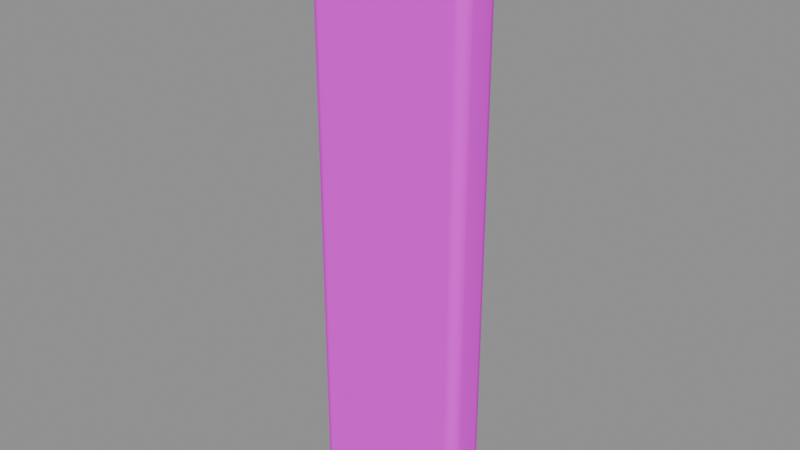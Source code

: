 # Source: porch_return.blend  (saved by Blender 5.2.45; exported with 4.5.12 LTS)
import bpy
from mathutils import Matrix  # noqa: F401  (used for matrix-valued properties, if any)

bpy.ops.wm.read_factory_settings(use_empty=True)
scene = bpy.context.scene
scene.name = '门廊后侧封墙'

# ---- collections
col_sea_scene_sbr_porch_return = bpy.data.collections.new('SEA-SCENE-SBR-PORCH-RETURN'); scene.collection.children.link(col_sea_scene_sbr_porch_return)

# ---- images (referenced by path relative to the original .blend; pixels are not part of the script)
import os
ASSET_DIR = os.environ.get("B2B_ASSET_DIR", "")  # directory of the original .blend (textures are referenced by path, not embedded)
HERE = os.path.dirname(os.path.abspath(__file__))  # packed textures are extracted next to this script under _unpacked/

def load_image(name, relpath, width, height, colorspace="sRGB"):
    """Load a texture the original file referenced (path relative to the .blend, or extracted next to this script)."""
    p = next((c for c in (os.path.join(HERE, relpath), os.path.join(ASSET_DIR, relpath)) if relpath and os.path.exists(c)), "")
    if p:
        img = bpy.data.images.load(p, check_existing=True)
        img.name = name
    else:  # same state as the original file: an image datablock whose file is absent (Cycles renders it pink)
        img = bpy.data.images.new(name, width, height)
        img.source = "FILE"
        img.filepath = "//" + (relpath or name)
    img.colorspace_settings.name = colorspace
    return img
img_sea_cozy_8x8_512_png = load_image('sea_cozy_8x8_512.png', 'sea_cozy_8x8_512.png', 1024, 1024, 'sRGB')

# ---- materials (node trees are filled in below, after node groups)
mat_sea_matte = bpy.data.materials.new('SEA_Matte')

# ---- material node trees
mat_sea_matte.use_nodes = True; mat_sea_matte.node_tree.nodes.clear()
_N = mat_sea_matte.node_tree.nodes; _L = mat_sea_matte.node_tree.links
n0 = _N.new('ShaderNodeUVMap'); n0.name = 'UV Map'; n0.location = (0, 0)
n0.width = 160
n0.uv_map = 'PaletteUV'
n1 = _N.new('ShaderNodeTexImage'); n1.name = 'Image Texture'; n1.location = (0, 0)
n1.image = img_sea_cozy_8x8_512_png
n1.interpolation = 'Closest'
n2 = _N.new('ShaderNodeBsdfPrincipled'); n2.name = 'Principled BSDF'; n2.location = (0, 0)
n2.inputs[2].default_value = 0.62
n2.inputs[10].default_value = 0.005
n2.inputs[13].default_value = 0.25
n3 = _N.new('ShaderNodeOutputMaterial'); n3.name = 'Material Output'; n3.location = (0, 0)
n4 = _N.new('ShaderNodeHueSaturation'); n4.name = 'Hue/Saturation/Value'; n4.location = (0, 0)
n4.width = 160
n5 = _N.new('ShaderNodeSeparateXYZ'); n5.name = 'Separate XYZ'; n5.location = (0, 0)
n6 = _N.new('ShaderNodeMath'); n6.name = 'Math'; n6.location = (0, 0)
n6.operation = 'MULTIPLY'
n6.inputs[1].default_value = 8.0
n7 = _N.new('ShaderNodeMath'); n7.name = 'Math.001'; n7.location = (0, 0)
n7.operation = 'FLOOR'
n8 = _N.new('ShaderNodeMath'); n8.name = 'Math.002'; n8.location = (0, 0)
n8.operation = 'COMPARE'
n8.inputs[1].default_value = 5.0
n8.inputs[2].default_value = 0.01
n9 = _N.new('ShaderNodeMath'); n9.name = 'Math.003'; n9.location = (0, 0)
n9.operation = 'MULTIPLY'
n9.inputs[1].default_value = 8.0
n10 = _N.new('ShaderNodeMath'); n10.name = 'Math.004'; n10.location = (0, 0)
n10.operation = 'FLOOR'
n11 = _N.new('ShaderNodeMath'); n11.name = 'Math.005'; n11.location = (0, 0)
n11.operation = 'COMPARE'
n11.inputs[1].default_value = 5.0
n11.inputs[2].default_value = 0.01
n12 = _N.new('ShaderNodeMath'); n12.name = 'Math.006'; n12.location = (0, 0)
n12.operation = 'MULTIPLY'
n13 = _N.new('ShaderNodeMath'); n13.name = 'Math.007'; n13.location = (0, 0)
n13.operation = 'MULTIPLY_ADD'
n13.inputs[1].default_value = 0.02
n14 = _N.new('ShaderNodeMath'); n14.name = 'Math.008'; n14.location = (0, 0)
n14.operation = 'MULTIPLY_ADD'
n14.inputs[1].default_value = -0.18
n14.inputs[2].default_value = 1.12
n15 = _N.new('ShaderNodeSeparateXYZ'); n15.name = '分离 XYZ'; n15.location = (0, 0)
n16 = _N.new('ShaderNodeMath'); n16.name = '运算'; n16.location = (0, 0)
n16.operation = 'MULTIPLY'
n16.inputs[1].default_value = 8.0
n17 = _N.new('ShaderNodeMath'); n17.name = '运算.001'; n17.location = (0, 0)
n17.operation = 'FLOOR'
n18 = _N.new('ShaderNodeMath'); n18.name = '运算.002'; n18.location = (0, 0)
n18.operation = 'COMPARE'
n18.inputs[1].default_value = 5.0
n18.inputs[2].default_value = 0.01
n19 = _N.new('ShaderNodeMath'); n19.name = '运算.003'; n19.location = (0, 0)
n19.operation = 'MULTIPLY'
n19.inputs[1].default_value = 8.0
n20 = _N.new('ShaderNodeMath'); n20.name = '运算.004'; n20.location = (0, 0)
n20.operation = 'FLOOR'
n21 = _N.new('ShaderNodeMath'); n21.name = '运算.005'; n21.location = (0, 0)
n21.operation = 'COMPARE'
n21.inputs[1].default_value = 2.0
n21.inputs[2].default_value = 0.01
n22 = _N.new('ShaderNodeMath'); n22.name = '运算.006'; n22.location = (0, 0)
n22.operation = 'MULTIPLY'
n23 = _N.new('ShaderNodeHueSaturation'); n23.name = '色相/饱和度/明度'; n23.location = (0, 0)
n23.width = 160
n23.inputs[0].default_value = 0.567
n23.inputs[1].default_value = 0.95
n23.inputs[2].default_value = 0.75
n24 = _N.new('ShaderNodeMixRGB'); n24.name = '混合 (旧版)'; n24.location = (0, 0)
_L.new(n0.outputs[0], n1.inputs[0])
_L.new(n1.outputs[0], n4.inputs[4])
_L.new(n2.outputs[0], n3.inputs[0])
_L.new(n0.outputs[0], n5.inputs[0])
_L.new(n5.outputs[0], n6.inputs[0])
_L.new(n6.outputs[0], n7.inputs[0])
_L.new(n7.outputs[0], n8.inputs[0])
_L.new(n5.outputs[1], n9.inputs[0])
_L.new(n9.outputs[0], n10.inputs[0])
_L.new(n10.outputs[0], n11.inputs[0])
_L.new(n8.outputs[0], n12.inputs[0])
_L.new(n11.outputs[0], n12.inputs[1])
_L.new(n12.outputs[0], n13.inputs[0])
_L.new(n13.outputs[0], n4.inputs[0])
_L.new(n12.outputs[0], n14.inputs[0])
_L.new(n14.outputs[0], n4.inputs[1])
_L.new(n0.outputs[0], n15.inputs[0])
_L.new(n15.outputs[0], n16.inputs[0])
_L.new(n16.outputs[0], n17.inputs[0])
_L.new(n17.outputs[0], n18.inputs[0])
_L.new(n15.outputs[1], n19.inputs[0])
_L.new(n19.outputs[0], n20.inputs[0])
_L.new(n20.outputs[0], n21.inputs[0])
_L.new(n18.outputs[0], n22.inputs[0])
_L.new(n21.outputs[0], n22.inputs[1])
_L.new(n4.outputs[0], n23.inputs[4])
_L.new(n22.outputs[0], n24.inputs[0])
_L.new(n4.outputs[0], n24.inputs[1])
_L.new(n23.outputs[0], n24.inputs[2])
_L.new(n24.outputs[0], n2.inputs[0])
n3.is_active_output = True

# ---- meshes
me_cube_233 = bpy.data.meshes.new('Cube.233')
me_cube_233.from_pydata([(-0.285, -0.045, 0.0), (-0.285, -0.09, 0.045), (-0.33, -0.045, 0.045), (-0.285, -0.06747, 0.006012), (-0.3075, -0.045, 0.006012), (-0.3065, -0.06652, 0.01185), (-0.3075, -0.08399, 0.045), (-0.285, -0.08399, 0.02253), (-0.3065, -0.07815, 0.02348), (-0.324, -0.045, 0.02253), (-0.324, -0.06747, 0.045), (-0.3181, -0.06652, 0.02348), (-0.285, -0.09, 2.315), (-0.285, -0.045, 2.36), (-0.33, -0.045, 2.315), (-0.285, -0.08399, 2.337), (-0.3075, -0.08399, 2.315), (-0.3065, -0.07815, 2.337), (-0.3075, -0.045, 2.354), (-0.285, -0.06747, 2.354), (-0.3065, -0.06652, 2.348), (-0.324, -0.06747, 2.315), (-0.324, -0.045, 2.337), (-0.3181, -0.06652, 2.337), (-0.285, 0.045, 0.0), (-0.33, 0.045, 0.045), (-0.285, 0.09, 0.045), (-0.3075, 0.045, 0.006012), (-0.285, 0.06747, 0.006012), (-0.3065, 0.06652, 0.01185), (-0.324, 0.06747, 0.045), (-0.324, 0.045, 0.02253), (-0.3181, 0.06652, 0.02348), (-0.285, 0.08399, 0.02253), (-0.3075, 0.08399, 0.045), (-0.3065, 0.07815, 0.02348), (-0.285, 0.045, 2.36), (-0.285, 0.09, 2.315), (-0.33, 0.045, 2.315), (-0.285, 0.06747, 2.354), (-0.3075, 0.045, 2.354), (-0.3065, 0.06652, 2.348), (-0.3075, 0.08399, 2.315), (-0.285, 0.08399, 2.337), (-0.3065, 0.07815, 2.337), (-0.324, 0.045, 2.337), (-0.324, 0.06747, 2.315), (-0.3181, 0.06652, 2.337), (0.285, -0.045, 0.0), (0.33, -0.045, 0.045), (0.285, -0.09, 0.045), (0.3075, -0.045, 0.006012), (0.285, -0.06747, 0.006012), (0.3065, -0.06652, 0.01185), (0.324, -0.06747, 0.045), (0.324, -0.045, 0.02253), (0.3181, -0.06652, 0.02348), (0.285, -0.08399, 0.02253), (0.3075, -0.08399, 0.045), (0.3065, -0.07815, 0.02348), (0.285, -0.045, 2.36), (0.285, -0.09, 2.315), (0.33, -0.045, 2.315), (0.285, -0.06747, 2.354), (0.3075, -0.045, 2.354), (0.3065, -0.06652, 2.348), (0.3075, -0.08399, 2.315), (0.285, -0.08399, 2.337), (0.3065, -0.07815, 2.337), (0.324, -0.045, 2.337), (0.324, -0.06747, 2.315), (0.3181, -0.06652, 2.337), (0.285, 0.045, 0.0), (0.285, 0.09, 0.045), (0.33, 0.045, 0.045), (0.285, 0.06747, 0.006012), (0.3075, 0.045, 0.006012), (0.3065, 0.06652, 0.01185), (0.3075, 0.08399, 0.045), (0.285, 0.08399, 0.02253), (0.3065, 0.07815, 0.02348), (0.324, 0.045, 0.02253), (0.324, 0.06747, 0.045), (0.3181, 0.06652, 0.02348), (0.285, 0.045, 2.36), (0.33, 0.045, 2.315), (0.285, 0.09, 2.315), (0.3075, 0.045, 2.354), (0.285, 0.06747, 2.354), (0.3065, 0.06652, 2.348), (0.324, 0.06747, 2.315), (0.324, 0.045, 2.337), (0.3181, 0.06652, 2.337), (0.285, 0.08399, 2.337), (0.3075, 0.08399, 2.315), (0.3065, 0.07815, 2.337)], [], [(0, 3, 5, 4), (3, 7, 8, 5), (1, 6, 8, 7), (6, 10, 11, 8), (2, 9, 11, 10), (9, 4, 5, 11), (5, 8, 11), (12, 15, 17, 16), (15, 19, 20, 17), (13, 18, 20, 19), (18, 22, 23, 20), (14, 21, 23, 22), (21, 16, 17, 23), (17, 20, 23), (24, 27, 29, 28), (27, 31, 32, 29), (25, 30, 32, 31), (30, 34, 35, 32), (26, 33, 35, 34), (33, 28, 29, 35), (29, 32, 35), (36, 39, 41, 40), (39, 43, 44, 41), (37, 42, 44, 43), (42, 46, 47, 44), (38, 45, 47, 46), (45, 40, 41, 47), (41, 44, 47), (48, 51, 53, 52), (51, 55, 56, 53), (49, 54, 56, 55), (54, 58, 59, 56), (50, 57, 59, 58), (57, 52, 53, 59), (53, 56, 59), (60, 63, 65, 64), (63, 67, 68, 65), (61, 66, 68, 67), (66, 70, 71, 68), (62, 69, 71, 70), (69, 64, 65, 71), (65, 68, 71), (72, 75, 77, 76), (75, 79, 80, 77), (73, 78, 80, 79), (78, 82, 83, 80), (74, 81, 83, 82), (81, 76, 77, 83), (77, 80, 83), (84, 87, 89, 88), (87, 91, 92, 89), (85, 90, 92, 91), (90, 94, 95, 92), (86, 93, 95, 94), (93, 88, 89, 95), (89, 92, 95), (24, 0, 4, 27), (27, 4, 9, 31), (31, 9, 2, 25), (1, 12, 16, 6), (6, 16, 21, 10), (10, 21, 14, 2), (13, 36, 40, 18), (18, 40, 45, 22), (22, 45, 38, 14), (37, 26, 34, 42), (42, 34, 30, 46), (46, 30, 25, 38), (72, 24, 28, 75), (75, 28, 33, 79), (79, 33, 26, 73), (36, 84, 88, 39), (39, 88, 93, 43), (43, 93, 86, 37), (85, 74, 82, 90), (90, 82, 78, 94), (94, 78, 73, 86), (48, 72, 76, 51), (51, 76, 81, 55), (55, 81, 74, 49), (84, 60, 64, 87), (87, 64, 69, 91), (91, 69, 62, 85), (61, 50, 58, 66), (66, 58, 54, 70), (70, 54, 49, 62), (0, 48, 52, 3), (3, 52, 57, 7), (7, 57, 50, 1), (60, 13, 19, 63), (63, 19, 15, 67), (67, 15, 12, 61), (24, 72, 48, 0), (2, 14, 38, 25), (50, 61, 12, 1), (84, 36, 13, 60), (26, 37, 86, 73), (74, 85, 62, 49)])
me_cube_233.polygons.foreach_set('use_smooth', [True] * 98)
_uv = me_cube_233.uv_layers.new(name='PaletteUV')
_uv.uv.foreach_set('vector', [0.5875, 0.9375, 0.5625, 0.9625, 0.5375, 0.9375, 0.5625, 0.9125, 0.5875, 0.9375, 0.5625, 0.9625, 0.5375, 0.9375, 0.5625, 0.9125, 0.5875, 0.9375, 0.5625, 0.9625, 0.5375, 0.9375, 0.5625, 0.9125, 0.5875, 0.9375, 0.5625, 0.9625, 0.5375, 0.9375, 0.5625, 0.9125, 0.5875, 0.9375, 0.5625, 0.9625, 0.5375, 0.9375, 0.5625, 0.9125, 0.5875, 0.9375, 0.5625, 0.9625, 0.5375, 0.9375, 0.5625, 0.9125, 0.5875, 0.9375, 0.55, 0.9592, 0.55, 0.9158, 0.5875, 0.9375, 0.5625, 0.9625, 0.5375, 0.9375, 0.5625, 0.9125, 0.5875, 0.9375, 0.5625, 0.9625, 0.5375, 0.9375, 0.5625, 0.9125, 0.5875, 0.9375, 0.5625, 0.9625, 0.5375, 0.9375, 0.5625, 0.9125, 0.5875, 0.9375, 0.5625, 0.9625, 0.5375, 0.9375, 0.5625, 0.9125, 0.5875, 0.9375, 0.5625, 0.9625, 0.5375, 0.9375, 0.5625, 0.9125, 0.5875, 0.9375, 0.5625, 0.9625, 0.5375, 0.9375, 0.5625, 0.9125, 0.5875, 0.9375, 0.55, 0.9592, 0.55, 0.9158, 0.5875, 0.9375, 0.5625, 0.9625, 0.5375, 0.9375, 0.5625, 0.9125, 0.5875, 0.9375, 0.5625, 0.9625, 0.5375, 0.9375, 0.5625, 0.9125, 0.5875, 0.9375, 0.5625, 0.9625, 0.5375, 0.9375, 0.5625, 0.9125, 0.5875, 0.9375, 0.5625, 0.9625, 0.5375, 0.9375, 0.5625, 0.9125, 0.5875, 0.9375, 0.5625, 0.9625, 0.5375, 0.9375, 0.5625, 0.9125, 0.5875, 0.9375, 0.5625, 0.9625, 0.5375, 0.9375, 0.5625, 0.9125, 0.5875, 0.9375, 0.55, 0.9592, 0.55, 0.9158, 0.5875, 0.9375, 0.5625, 0.9625, 0.5375, 0.9375, 0.5625, 0.9125, 0.5875, 0.9375, 0.5625, 0.9625, 0.5375, 0.9375, 0.5625, 0.9125, 0.5875, 0.9375, 0.5625, 0.9625, 0.5375, 0.9375, 0.5625, 0.9125, 0.5875, 0.9375, 0.5625, 0.9625, 0.5375, 0.9375, 0.5625, 0.9125, 0.5875, 0.9375, 0.5625, 0.9625, 0.5375, 0.9375, 0.5625, 0.9125, 0.5875, 0.9375, 0.5625, 0.9625, 0.5375, 0.9375, 0.5625, 0.9125, 0.5875, 0.9375, 0.55, 0.9592, 0.55, 0.9158, 0.5875, 0.9375, 0.5625, 0.9625, 0.5375, 0.9375, 0.5625, 0.9125, 0.5875, 0.9375, 0.5625, 0.9625, 0.5375, 0.9375, 0.5625, 0.9125, 0.5875, 0.9375, 0.5625, 0.9625, 0.5375, 0.9375, 0.5625, 0.9125, 0.5875, 0.9375, 0.5625, 0.9625, 0.5375, 0.9375, 0.5625, 0.9125, 0.5875, 0.9375, 0.5625, 0.9625, 0.5375, 0.9375, 0.5625, 0.9125, 0.5875, 0.9375, 0.5625, 0.9625, 0.5375, 0.9375, 0.5625, 0.9125, 0.5875, 0.9375, 0.55, 0.9592, 0.55, 0.9158, 0.5875, 0.9375, 0.5625, 0.9625, 0.5375, 0.9375, 0.5625, 0.9125, 0.5875, 0.9375, 0.5625, 0.9625, 0.5375, 0.9375, 0.5625, 0.9125, 0.5875, 0.9375, 0.5625, 0.9625, 0.5375, 0.9375, 0.5625, 0.9125, 0.5875, 0.9375, 0.5625, 0.9625, 0.5375, 0.9375, 0.5625, 0.9125, 0.5875, 0.9375, 0.5625, 0.9625, 0.5375, 0.9375, 0.5625, 0.9125, 0.5875, 0.9375, 0.5625, 0.9625, 0.5375, 0.9375, 0.5625, 0.9125, 0.5875, 0.9375, 0.55, 0.9592, 0.55, 0.9158, 0.5875, 0.9375, 0.5625, 0.9625, 0.5375, 0.9375, 0.5625, 0.9125, 0.5875, 0.9375, 0.5625, 0.9625, 0.5375, 0.9375, 0.5625, 0.9125, 0.5875, 0.9375, 0.5625, 0.9625, 0.5375, 0.9375, 0.5625, 0.9125, 0.5875, 0.9375, 0.5625, 0.9625, 0.5375, 0.9375, 0.5625, 0.9125, 0.5875, 0.9375, 0.5625, 0.9625, 0.5375, 0.9375, 0.5625, 0.9125, 0.5875, 0.9375, 0.5625, 0.9625, 0.5375, 0.9375, 0.5625, 0.9125, 0.5875, 0.9375, 0.55, 0.9592, 0.55, 0.9158, 0.5875, 0.9375, 0.5625, 0.9625, 0.5375, 0.9375, 0.5625, 0.9125, 0.5875, 0.9375, 0.5625, 0.9625, 0.5375, 0.9375, 0.5625, 0.9125, 0.5875, 0.9375, 0.5625, 0.9625, 0.5375, 0.9375, 0.5625, 0.9125, 0.5875, 0.9375, 0.5625, 0.9625, 0.5375, 0.9375, 0.5625, 0.9125, 0.5875, 0.9375, 0.5625, 0.9625, 0.5375, 0.9375, 0.5625, 0.9125, 0.5875, 0.9375, 0.5625, 0.9625, 0.5375, 0.9375, 0.5625, 0.9125, 0.5875, 0.9375, 0.55, 0.9592, 0.55, 0.9158, 0.5875, 0.9375, 0.5625, 0.9625, 0.5375, 0.9375, 0.5625, 0.9125, 0.5875, 0.9375, 0.5625, 0.9625, 0.5375, 0.9375, 0.5625, 0.9125, 0.5875, 0.9375, 0.5625, 0.9625, 0.5375, 0.9375, 0.5625, 0.9125, 0.5875, 0.9375, 0.5625, 0.9625, 0.5375, 0.9375, 0.5625, 0.9125, 0.5875, 0.9375, 0.5625, 0.9625, 0.5375, 0.9375, 0.5625, 0.9125, 0.5875, 0.9375, 0.5625, 0.9625, 0.5375, 0.9375, 0.5625, 0.9125, 0.5875, 0.9375, 0.5625, 0.9625, 0.5375, 0.9375, 0.5625, 0.9125, 0.5875, 0.9375, 0.5625, 0.9625, 0.5375, 0.9375, 0.5625, 0.9125, 0.5875, 0.9375, 0.5625, 0.9625, 0.5375, 0.9375, 0.5625, 0.9125, 0.5875, 0.9375, 0.5625, 0.9625, 0.5375, 0.9375, 0.5625, 0.9125, 0.5875, 0.9375, 0.5625, 0.9625, 0.5375, 0.9375, 0.5625, 0.9125, 0.5875, 0.9375, 0.5625, 0.9625, 0.5375, 0.9375, 0.5625, 0.9125, 0.5875, 0.9375, 0.5625, 0.9625, 0.5375, 0.9375, 0.5625, 0.9125, 0.5875, 0.9375, 0.5625, 0.9625, 0.5375, 0.9375, 0.5625, 0.9125, 0.5875, 0.9375, 0.5625, 0.9625, 0.5375, 0.9375, 0.5625, 0.9125, 0.5875, 0.9375, 0.5625, 0.9625, 0.5375, 0.9375, 0.5625, 0.9125, 0.5875, 0.9375, 0.5625, 0.9625, 0.5375, 0.9375, 0.5625, 0.9125, 0.5875, 0.9375, 0.5625, 0.9625, 0.5375, 0.9375, 0.5625, 0.9125, 0.5875, 0.9375, 0.5625, 0.9625, 0.5375, 0.9375, 0.5625, 0.9125, 0.5875, 0.9375, 0.5625, 0.9625, 0.5375, 0.9375, 0.5625, 0.9125, 0.5875, 0.9375, 0.5625, 0.9625, 0.5375, 0.9375, 0.5625, 0.9125, 0.5875, 0.9375, 0.5625, 0.9625, 0.5375, 0.9375, 0.5625, 0.9125, 0.5875, 0.9375, 0.5625, 0.9625, 0.5375, 0.9375, 0.5625, 0.9125, 0.5875, 0.9375, 0.5625, 0.9625, 0.5375, 0.9375, 0.5625, 0.9125, 0.5875, 0.9375, 0.5625, 0.9625, 0.5375, 0.9375, 0.5625, 0.9125, 0.5875, 0.9375, 0.5625, 0.9625, 0.5375, 0.9375, 0.5625, 0.9125, 0.5875, 0.9375, 0.5625, 0.9625, 0.5375, 0.9375, 0.5625, 0.9125, 0.5875, 0.9375, 0.5625, 0.9625, 0.5375, 0.9375, 0.5625, 0.9125, 0.5875, 0.9375, 0.5625, 0.9625, 0.5375, 0.9375, 0.5625, 0.9125, 0.5875, 0.9375, 0.5625, 0.9625, 0.5375, 0.9375, 0.5625, 0.9125, 0.5875, 0.9375, 0.5625, 0.9625, 0.5375, 0.9375, 0.5625, 0.9125, 0.5875, 0.9375, 0.5625, 0.9625, 0.5375, 0.9375, 0.5625, 0.9125, 0.5875, 0.9375, 0.5625, 0.9625, 0.5375, 0.9375, 0.5625, 0.9125, 0.5875, 0.9375, 0.5625, 0.9625, 0.5375, 0.9375, 0.5625, 0.9125, 0.5875, 0.9375, 0.5625, 0.9625, 0.5375, 0.9375, 0.5625, 0.9125, 0.5875, 0.9375, 0.5625, 0.9625, 0.5375, 0.9375, 0.5625, 0.9125, 0.5875, 0.9375, 0.5625, 0.9625, 0.5375, 0.9375, 0.5625, 0.9125, 0.5875, 0.9375, 0.5625, 0.9625, 0.5375, 0.9375, 0.5625, 0.9125, 0.5875, 0.9375, 0.5625, 0.9625, 0.5375, 0.9375, 0.5625, 0.9125, 0.5875, 0.9375, 0.5625, 0.9625, 0.5375, 0.9375, 0.5625, 0.9125, 0.5875, 0.9375, 0.5625, 0.9625, 0.5375, 0.9375, 0.5625, 0.9125, 0.5875, 0.9375, 0.5625, 0.9625, 0.5375, 0.9375, 0.5625, 0.9125])
me_cube_233.materials.append(mat_sea_matte)
me_cube_233.update()
me_cube_233.normals_split_custom_set([tuple(v) for v in zip(*[iter([-0.01478, -0.06295, -0.9979, -0.01068, -0.4996, -0.8662, -0.4179, -0.4178, -0.8067, -0.497, -0.04617, -0.8665, -0.01068, -0.4996, -0.8662, -0.01068, -0.8662, -0.4996, -0.4179, -0.8067, -0.4179, -0.4179, -0.4178, -0.8067, -0.01262, -0.9999, -0.004106, -0.5002, -0.8659, -0.002788, -0.4179, -0.8067, -0.4179, -0.01068, -0.8662, -0.4996, -0.5002, -0.8659, -0.002788, -0.8659, -0.5002, -0.002788, -0.8067, -0.4179, -0.4178, -0.4179, -0.8067, -0.4179, -0.998, -0.06337, -0.003911, -0.8665, -0.04617, -0.497, -0.8067, -0.4179, -0.4178, -0.8659, -0.5002, -0.002788, -0.8665, -0.04617, -0.497, -0.497, -0.04617, -0.8665, -0.4179, -0.4178, -0.8067, -0.8067, -0.4179, -0.4178, -0.4179, -0.4178, -0.8067, -0.4179, -0.8067, -0.4179, -0.8067, -0.4179, -0.4178, -0.0126, -0.9999, 0.004117, -0.01068, -0.8662, 0.4996, -0.4179, -0.8067, 0.4179, -0.5002, -0.8659, 0.002788, -0.01068, -0.8662, 0.4996, -0.01069, -0.4996, 0.8662, -0.4179, -0.4178, 0.8067, -0.4179, -0.8067, 0.4179, -0.01479, -0.06294, 0.9979, -0.497, -0.04617, 0.8665, -0.4179, -0.4178, 0.8067, -0.01069, -0.4996, 0.8662, -0.497, -0.04617, 0.8665, -0.8665, -0.04617, 0.497, -0.8067, -0.4179, 0.4179, -0.4179, -0.4178, 0.8067, -0.998, -0.06338, 0.003904, -0.8659, -0.5002, 0.002788, -0.8067, -0.4179, 0.4179, -0.8665, -0.04617, 0.497, -0.8659, -0.5002, 0.002788, -0.5002, -0.8659, 0.002788, -0.4179, -0.8067, 0.4179, -0.8067, -0.4179, 0.4179, -0.4179, -0.8067, 0.4179, -0.4179, -0.4178, 0.8067, -0.8067, -0.4179, 0.4179, -0.01479, 0.06294, -0.9979, -0.497, 0.04617, -0.8665, -0.4178, 0.4179, -0.8067, -0.01068, 0.4996, -0.8662, -0.497, 0.04617, -0.8665, -0.8665, 0.04617, -0.497, -0.8067, 0.4179, -0.4179, -0.4178, 0.4179, -0.8067, -0.998, 0.06338, -0.003904, -0.8659, 0.5002, -0.002788, -0.8067, 0.4179, -0.4179, -0.8665, 0.04617, -0.497, -0.8659, 0.5002, -0.002788, -0.5002, 0.8659, -0.002788, -0.4178, 0.8067, -0.4179, -0.8067, 0.4179, -0.4179, -0.0126, 0.9999, -0.004117, -0.01068, 0.8662, -0.4996, -0.4178, 0.8067, -0.4179, -0.5002, 0.8659, -0.002788, -0.01068, 0.8662, -0.4996, -0.01068, 0.4996, -0.8662, -0.4178, 0.4179, -0.8067, -0.4178, 0.8067, -0.4179, -0.4178, 0.4179, -0.8067, -0.8067, 0.4179, -0.4179, -0.4178, 0.8067, -0.4179, -0.01478, 0.06295, 0.9979, -0.01069, 0.4996, 0.8662, -0.4179, 0.4179, 0.8067, -0.497, 0.04617, 0.8665, -0.01069, 0.4996, 0.8662, -0.01068, 0.8662, 0.4996, -0.4179, 0.8067, 0.4179, -0.4179, 0.4179, 0.8067, -0.01262, 0.9999, 0.004106, -0.5002, 0.8659, 0.002788, -0.4179, 0.8067, 0.4179, -0.01068, 0.8662, 0.4996, -0.5002, 0.8659, 0.002788, -0.8659, 0.5002, 0.002788, -0.8067, 0.4179, 0.4178, -0.4179, 0.8067, 0.4179, -0.998, 0.06337, 0.003911, -0.8665, 0.04617, 0.497, -0.8067, 0.4179, 0.4178, -0.8659, 0.5002, 0.002788, -0.8665, 0.04617, 0.497, -0.497, 0.04617, 0.8665, -0.4179, 0.4179, 0.8067, -0.8067, 0.4179, 0.4178, -0.4179, 0.4179, 0.8067, -0.4179, 0.8067, 0.4179, -0.8067, 0.4179, 0.4178, 0.01479, -0.06294, -0.9979, 0.497, -0.04617, -0.8665, 0.4178, -0.4179, -0.8067, 0.01068, -0.4996, -0.8662, 0.497, -0.04617, -0.8665, 0.8665, -0.04617, -0.497, 0.8067, -0.4179, -0.4179, 0.4178, -0.4179, -0.8067, 0.998, -0.06338, -0.003904, 0.8659, -0.5002, -0.002788, 0.8067, -0.4179, -0.4179, 0.8665, -0.04617, -0.497, 0.8659, -0.5002, -0.002788, 0.5002, -0.8659, -0.002788, 0.4178, -0.8067, -0.4179, 0.8067, -0.4179, -0.4179, 0.0126, -0.9999, -0.004117, 0.01068, -0.8662, -0.4996, 0.4178, -0.8067, -0.4179, 0.5002, -0.8659, -0.002788, 0.01068, -0.8662, -0.4996, 0.01068, -0.4996, -0.8662, 0.4178, -0.4179, -0.8067, 0.4178, -0.8067, -0.4179, 0.4178, -0.4179, -0.8067, 0.8067, -0.4179, -0.4179, 0.4178, -0.8067, -0.4179, 0.01478, -0.06295, 0.9979, 0.01069, -0.4996, 0.8662, 0.4179, -0.4179, 0.8067, 0.497, -0.04617, 0.8665, 0.01069, -0.4996, 0.8662, 0.01068, -0.8662, 0.4996, 0.4179, -0.8067, 0.4179, 0.4179, -0.4179, 0.8067, 0.01262, -0.9999, 0.004106, 0.5002, -0.8659, 0.002788, 0.4179, -0.8067, 0.4179, 0.01068, -0.8662, 0.4996, 0.5002, -0.8659, 0.002788, 0.8659, -0.5002, 0.002788, 0.8067, -0.4179, 0.4178, 0.4179, -0.8067, 0.4179, 0.998, -0.06337, 0.003911, 0.8665, -0.04617, 0.497, 0.8067, -0.4179, 0.4178, 0.8659, -0.5002, 0.002788, 0.8665, -0.04617, 0.497, 0.497, -0.04617, 0.8665, 0.4179, -0.4179, 0.8067, 0.8067, -0.4179, 0.4178, 0.4179, -0.4179, 0.8067, 0.4179, -0.8067, 0.4179, 0.8067, -0.4179, 0.4178, 0.01478, 0.06295, -0.9979, 0.01068, 0.4996, -0.8662, 0.4179, 0.4178, -0.8067, 0.497, 0.04617, -0.8665, 0.01068, 0.4996, -0.8662, 0.01068, 0.8662, -0.4996, 0.4179, 0.8067, -0.4179, 0.4179, 0.4178, -0.8067, 0.01262, 0.9999, -0.004106, 0.5002, 0.8659, -0.002788, 0.4179, 0.8067, -0.4179, 0.01068, 0.8662, -0.4996, 0.5002, 0.8659, -0.002788, 0.8659, 0.5002, -0.002788, 0.8067, 0.4179, -0.4178, 0.4179, 0.8067, -0.4179, 0.998, 0.06337, -0.003911, 0.8665, 0.04617, -0.497, 0.8067, 0.4179, -0.4178, 0.8659, 0.5002, -0.002788, 0.8665, 0.04617, -0.497, 0.497, 0.04617, -0.8665, 0.4179, 0.4178, -0.8067, 0.8067, 0.4179, -0.4178, 0.4179, 0.4178, -0.8067, 0.4179, 0.8067, -0.4179, 0.8067, 0.4179, -0.4178, 0.01479, 0.06294, 0.9979, 0.497, 0.04617, 0.8665, 0.4178, 0.4179, 0.8067, 0.01069, 0.4996, 0.8662, 0.497, 0.04617, 0.8665, 0.8665, 0.04617, 0.497, 0.8067, 0.4179, 0.4179, 0.4178, 0.4179, 0.8067, 0.998, 0.06338, 0.003904, 0.8659, 0.5002, 0.002788, 0.8067, 0.4179, 0.4179, 0.8665, 0.04617, 0.497, 0.8659, 0.5002, 0.002788, 0.5002, 0.8659, 0.002788, 0.4179, 0.8067, 0.4179, 0.8067, 0.4179, 0.4179, 0.0126, 0.9999, 0.004117, 0.01068, 0.8662, 0.4996, 0.4179, 0.8067, 0.4179, 0.5002, 0.8659, 0.002788, 0.01068, 0.8662, 0.4996, 0.01069, 0.4996, 0.8662, 0.4178, 0.4179, 0.8067, 0.4179, 0.8067, 0.4179, 0.4178, 0.4179, 0.8067, 0.8067, 0.4179, 0.4179, 0.4179, 0.8067, 0.4179, -0.01479, 0.06294, -0.9979, -0.01478, -0.06295, -0.9979, -0.497, -0.04617, -0.8665, -0.497, 0.04617, -0.8665, -0.497, 0.04617, -0.8665, -0.497, -0.04617, -0.8665, -0.8665, -0.04617, -0.497, -0.8665, 0.04617, -0.497, -0.8665, 0.04617, -0.497, -0.8665, -0.04617, -0.497, -0.998, -0.06337, -0.003911, -0.998, 0.06338, -0.003904, -0.01262, -0.9999, -0.004106, -0.0126, -0.9999, 0.004117, -0.5002, -0.8659, 0.002788, -0.5002, -0.8659, -0.002788, -0.5002, -0.8659, -0.002788, -0.5002, -0.8659, 0.002788, -0.8659, -0.5002, 0.002788, -0.8659, -0.5002, -0.002788, -0.8659, -0.5002, -0.002788, -0.8659, -0.5002, 0.002788, -0.998, -0.06338, 0.003904, -0.998, -0.06337, -0.003911, -0.01479, -0.06294, 0.9979, -0.01478, 0.06295, 0.9979, -0.497, 0.04617, 0.8665, -0.497, -0.04617, 0.8665, -0.497, -0.04617, 0.8665, -0.497, 0.04617, 0.8665, -0.8665, 0.04617, 0.497, -0.8665, -0.04617, 0.497, -0.8665, -0.04617, 0.497, -0.8665, 0.04617, 0.497, -0.998, 0.06337, 0.003911, -0.998, -0.06338, 0.003904, -0.01262, 0.9999, 0.004106, -0.0126, 0.9999, -0.004117, -0.5002, 0.8659, -0.002788, -0.5002, 0.8659, 0.002788, -0.5002, 0.8659, 0.002788, -0.5002, 0.8659, -0.002788, -0.8659, 0.5002, -0.002788, -0.8659, 0.5002, 0.002788, -0.8659, 0.5002, 0.002788, -0.8659, 0.5002, -0.002788, -0.998, 0.06338, -0.003904, -0.998, 0.06337, 0.003911, 0.01478, 0.06295, -0.9979, -0.01479, 0.06294, -0.9979, -0.01068, 0.4996, -0.8662, 0.01068, 0.4996, -0.8662, 0.01068, 0.4996, -0.8662, -0.01068, 0.4996, -0.8662, -0.01068, 0.8662, -0.4996, 0.01068, 0.8662, -0.4996, 0.01068, 0.8662, -0.4996, -0.01068, 0.8662, -0.4996, -0.0126, 0.9999, -0.004117, 0.01262, 0.9999, -0.004106, -0.01478, 0.06295, 0.9979, 0.01479, 0.06294, 0.9979, 0.01069, 0.4996, 0.8662, -0.01069, 0.4996, 0.8662, -0.01069, 0.4996, 0.8662, 0.01069, 0.4996, 0.8662, 0.01068, 0.8662, 0.4996, -0.01068, 0.8662, 0.4996, -0.01068, 0.8662, 0.4996, 0.01068, 0.8662, 0.4996, 0.0126, 0.9999, 0.004117, -0.01262, 0.9999, 0.004106, 0.998, 0.06338, 0.003904, 0.998, 0.06337, -0.003911, 0.8659, 0.5002, -0.002788, 0.8659, 0.5002, 0.002788, 0.8659, 0.5002, 0.002788, 0.8659, 0.5002, -0.002788, 0.5002, 0.8659, -0.002788, 0.5002, 0.8659, 0.002788, 0.5002, 0.8659, 0.002788, 0.5002, 0.8659, -0.002788, 0.01262, 0.9999, -0.004106, 0.0126, 0.9999, 0.004117, 0.01479, -0.06294, -0.9979, 0.01478, 0.06295, -0.9979, 0.497, 0.04617, -0.8665, 0.497, -0.04617, -0.8665, 0.497, -0.04617, -0.8665, 0.497, 0.04617, -0.8665, 0.8665, 0.04617, -0.497, 0.8665, -0.04617, -0.497, 0.8665, -0.04617, -0.497, 0.8665, 0.04617, -0.497, 0.998, 0.06337, -0.003911, 0.998, -0.06338, -0.003904, 0.01479, 0.06294, 0.9979, 0.01478, -0.06295, 0.9979, 0.497, -0.04617, 0.8665, 0.497, 0.04617, 0.8665, 0.497, 0.04617, 0.8665, 0.497, -0.04617, 0.8665, 0.8665, -0.04617, 0.497, 0.8665, 0.04617, 0.497, 0.8665, 0.04617, 0.497, 0.8665, -0.04617, 0.497, 0.998, -0.06337, 0.003911, 0.998, 0.06338, 0.003904, 0.01262, -0.9999, 0.004106, 0.0126, -0.9999, -0.004117, 0.5002, -0.8659, -0.002788, 0.5002, -0.8659, 0.002788, 0.5002, -0.8659, 0.002788, 0.5002, -0.8659, -0.002788, 0.8659, -0.5002, -0.002788, 0.8659, -0.5002, 0.002788, 0.8659, -0.5002, 0.002788, 0.8659, -0.5002, -0.002788, 0.998, -0.06338, -0.003904, 0.998, -0.06337, 0.003911, -0.01478, -0.06295, -0.9979, 0.01479, -0.06294, -0.9979, 0.01068, -0.4996, -0.8662, -0.01068, -0.4996, -0.8662, -0.01068, -0.4996, -0.8662, 0.01068, -0.4996, -0.8662, 0.01068, -0.8662, -0.4996, -0.01068, -0.8662, -0.4996, -0.01068, -0.8662, -0.4996, 0.01068, -0.8662, -0.4996, 0.0126, -0.9999, -0.004117, -0.01262, -0.9999, -0.004106, 0.01478, -0.06295, 0.9979, -0.01479, -0.06294, 0.9979, -0.01069, -0.4996, 0.8662, 0.01069, -0.4996, 0.8662, 0.01069, -0.4996, 0.8662, -0.01069, -0.4996, 0.8662, -0.01068, -0.8662, 0.4996, 0.01068, -0.8662, 0.4996, 0.01068, -0.8662, 0.4996, -0.01068, -0.8662, 0.4996, -0.0126, -0.9999, 0.004117, 0.01262, -0.9999, 0.004106, -0.01479, 0.06294, -0.9979, 0.01478, 0.06295, -0.9979, 0.01479, -0.06294, -0.9979, -0.01478, -0.06295, -0.9979, -0.998, -0.06337, -0.003911, -0.998, -0.06338, 0.003904, -0.998, 0.06337, 0.003911, -0.998, 0.06338, -0.003904, 0.0126, -0.9999, -0.004117, 0.01262, -0.9999, 0.004106, -0.0126, -0.9999, 0.004117, -0.01262, -0.9999, -0.004106, 0.01479, 0.06294, 0.9979, -0.01478, 0.06295, 0.9979, -0.01479, -0.06294, 0.9979, 0.01478, -0.06295, 0.9979, -0.0126, 0.9999, -0.004117, -0.01262, 0.9999, 0.004106, 0.0126, 0.9999, 0.004117, 0.01262, 0.9999, -0.004106, 0.998, 0.06337, -0.003911, 0.998, 0.06338, 0.003904, 0.998, -0.06337, 0.003911, 0.998, -0.06338, -0.003904])] * 3)])

# ---- objects
ob_porch_return_mesh = bpy.data.objects.new('porch_return_mesh', me_cube_233)
ob_root_porch_return = bpy.data.objects.new('ROOT_porch_return', None)

# ---- transforms, parenting, visibility, modifiers, constraints
ob_porch_return_mesh.parent = ob_root_porch_return
ob_porch_return_mesh.location = (0.0, 0.0, 0.0)
ob_root_porch_return.location = (0.0, 0.0, 0.0)

# ---- collection membership
col_sea_scene_sbr_porch_return.objects.link(ob_porch_return_mesh)
col_sea_scene_sbr_porch_return.objects.link(ob_root_porch_return)

# ---- scene / render settings (as saved in the file)
scene.frame_start = 1; scene.frame_end = 250; scene.frame_set(1)
scene.render.engine = 'BLENDER_EEVEE_NEXT'
scene.render.bake_bias = 0.0
scene.render.bake_samples = 0
scene.render.compositor_device = 'GPU'
scene.eevee.use_volume_custom_range = False
scene.eevee.fast_gi_thickness_near = 0.1
scene.eevee.fast_gi_thickness_far = 0.0
scene.eevee.ray_tracing_options.screen_trace_thickness = 0.1
bpy.context.view_layer.update()

# ---- added for rendering (the .blend has no active camera and no usable light): camera, sun + grey world if the file has none
cam_auto = bpy.data.cameras.new('AutoCamera')
cam_auto.lens = 50.0
cam_auto.sensor_width = 36.0
cam_auto.clip_end = 1000.0
ob_auto_camera = bpy.data.objects.new('AutoCamera', cam_auto)
scene.collection.objects.link(ob_auto_camera)
ob_auto_camera.location = (2.27342, -2.7281, 2.99873)
ob_auto_camera.rotation_euler = (1.09748, -7.21219e-08, 0.694738)
scene.camera = ob_auto_camera
light_auto_sun = bpy.data.lights.new('AutoSun', 'SUN')
light_auto_sun.energy = 3.0
light_auto_sun.angle = 0.0523599
ob_auto_sun = bpy.data.objects.new('AutoSun', light_auto_sun)
scene.collection.objects.link(ob_auto_sun)
ob_auto_sun.rotation_euler = (0.872665, 0.174533, 0.523599)
if scene.world is None:
    world_auto = bpy.data.worlds.new('AutoWorld')
    world_auto.color = (0.3, 0.3, 0.3)
    scene.world = world_auto
bpy.context.view_layer.update()
